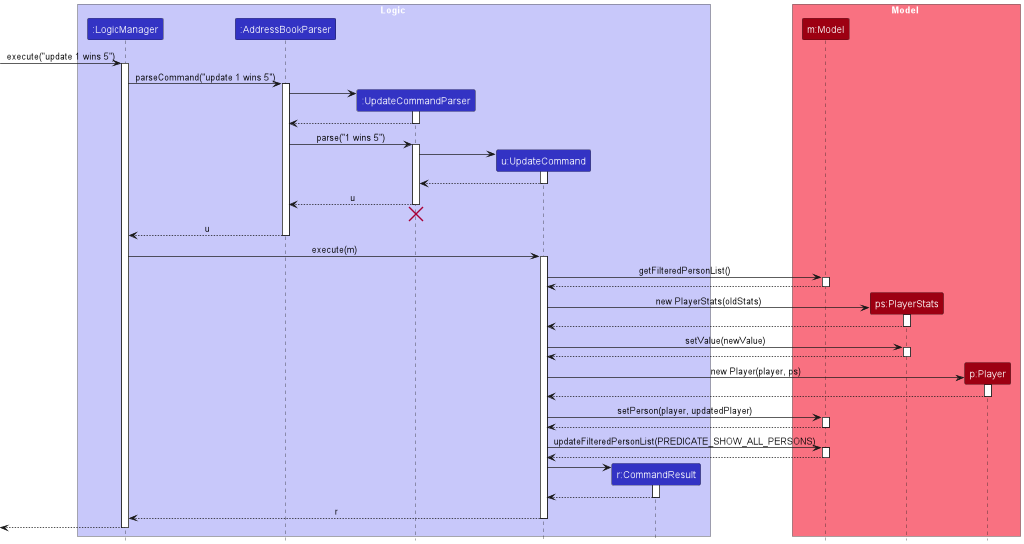

The diagram above was rendered by PlantUML. Its source (embedded in the PNG):
@startuml
!include style.puml
skinparam ArrowFontStyle plain

box Logic LOGIC_COLOR_T1
participant ":LogicManager" as LogicManager LOGIC_COLOR
participant ":AddressBookParser" as AddressBookParser LOGIC_COLOR
participant ":UpdateCommandParser" as UpdateCommandParser LOGIC_COLOR
participant "u:UpdateCommand" as UpdateCommand LOGIC_COLOR
participant "r:CommandResult" as CommandResult LOGIC_COLOR
end box

box Model MODEL_COLOR_T1
participant "m:Model" as Model MODEL_COLOR
participant "ps:PlayerStats" as PlayerStats MODEL_COLOR
participant "p:Player" as Player MODEL_COLOR
end box

[-> LogicManager : execute("update 1 wins 5")
activate LogicManager

LogicManager -> AddressBookParser : parseCommand("update 1 wins 5")
activate AddressBookParser

create UpdateCommandParser
AddressBookParser -> UpdateCommandParser
activate UpdateCommandParser

UpdateCommandParser --> AddressBookParser
deactivate UpdateCommandParser

AddressBookParser -> UpdateCommandParser : parse("1 wins 5")
activate UpdateCommandParser

create UpdateCommand
UpdateCommandParser -> UpdateCommand
activate UpdateCommand

UpdateCommand --> UpdateCommandParser
deactivate UpdateCommand

UpdateCommandParser --> AddressBookParser : u
deactivate UpdateCommandParser
'Hidden arrow to position the destroy marker below the end of the activation bar.
UpdateCommandParser -[hidden]-> AddressBookParser
destroy UpdateCommandParser

AddressBookParser --> LogicManager : u
deactivate AddressBookParser

LogicManager -> UpdateCommand : execute(m)
activate UpdateCommand

UpdateCommand -> Model : getFilteredPersonList()
activate Model
Model --> UpdateCommand
deactivate Model

create PlayerStats
UpdateCommand -> PlayerStats : new PlayerStats(oldStats)
activate PlayerStats
PlayerStats --> UpdateCommand
deactivate PlayerStats

UpdateCommand -> PlayerStats : setValue(newValue)
activate PlayerStats
PlayerStats --> UpdateCommand
deactivate PlayerStats

create Player
UpdateCommand -> Player : new Player(player, ps)
activate Player
Player --> UpdateCommand
deactivate Player

UpdateCommand -> Model : setPerson(player, updatedPlayer)
activate Model
Model --> UpdateCommand
deactivate Model

UpdateCommand -> Model : updateFilteredPersonList(PREDICATE_SHOW_ALL_PERSONS)
activate Model
Model --> UpdateCommand
deactivate Model

create CommandResult
UpdateCommand -> CommandResult
activate CommandResult
CommandResult --> UpdateCommand
deactivate CommandResult

UpdateCommand --> LogicManager : r
deactivate UpdateCommand

[<-- LogicManager
deactivate LogicManager
@enduml